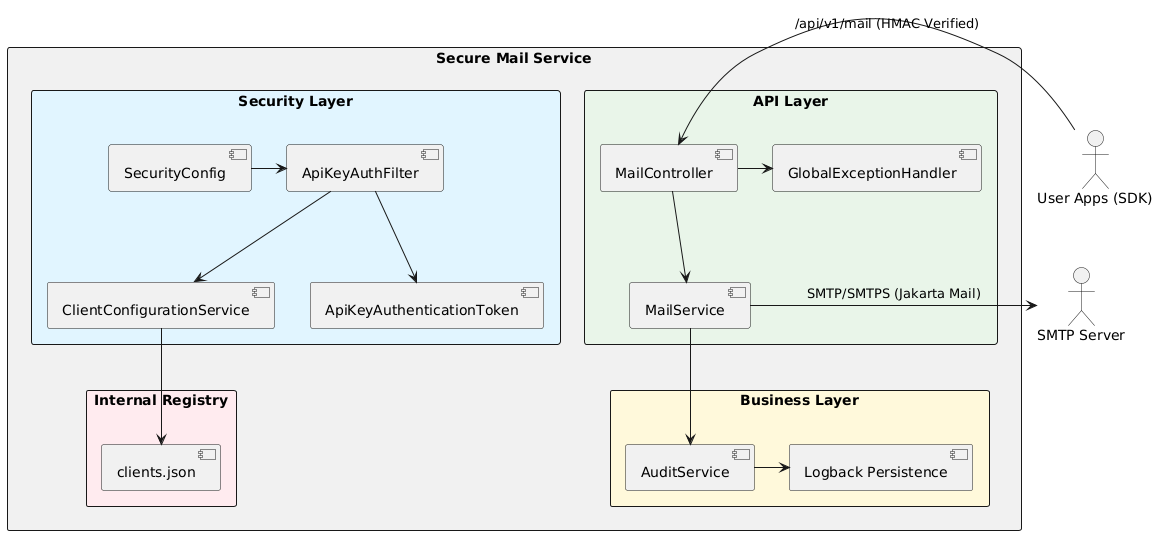

The diagram above was rendered by PlantUML. Its source (embedded in the PNG):
@startuml
skinparam packageStyle rectangle

package "Secure Mail Service" #F0F0F0 {
    
    package "Security Layer" #E1F5FE {
        [ApiKeyAuthFilter] -down-> [ClientConfigurationService]
        [ApiKeyAuthFilter] -down-> [ApiKeyAuthenticationToken]
        [SecurityConfig] -right-> [ApiKeyAuthFilter]
    }

    package "API Layer" #E8F5E9 {
        [MailController] -down-> [MailService]
        [MailController] -right-> [GlobalExceptionHandler]
    }

    package "Business Layer" #FFF9DB {
        [MailService] -down-> [AuditService]
        [AuditService] -right-> [Logback Persistence]
    }

    package "Internal Registry" #FFEBEE {
        [ClientConfigurationService] -down-> [clients.json]
    }
}

actor "User Apps (SDK)" as SDK
actor "SMTP Server" as SMTP

SDK -right-> [MailController] : /api/v1/mail (HMAC Verified)
[MailService] -right-> SMTP : SMTP/SMTPS (Jakarta Mail)
@enduml